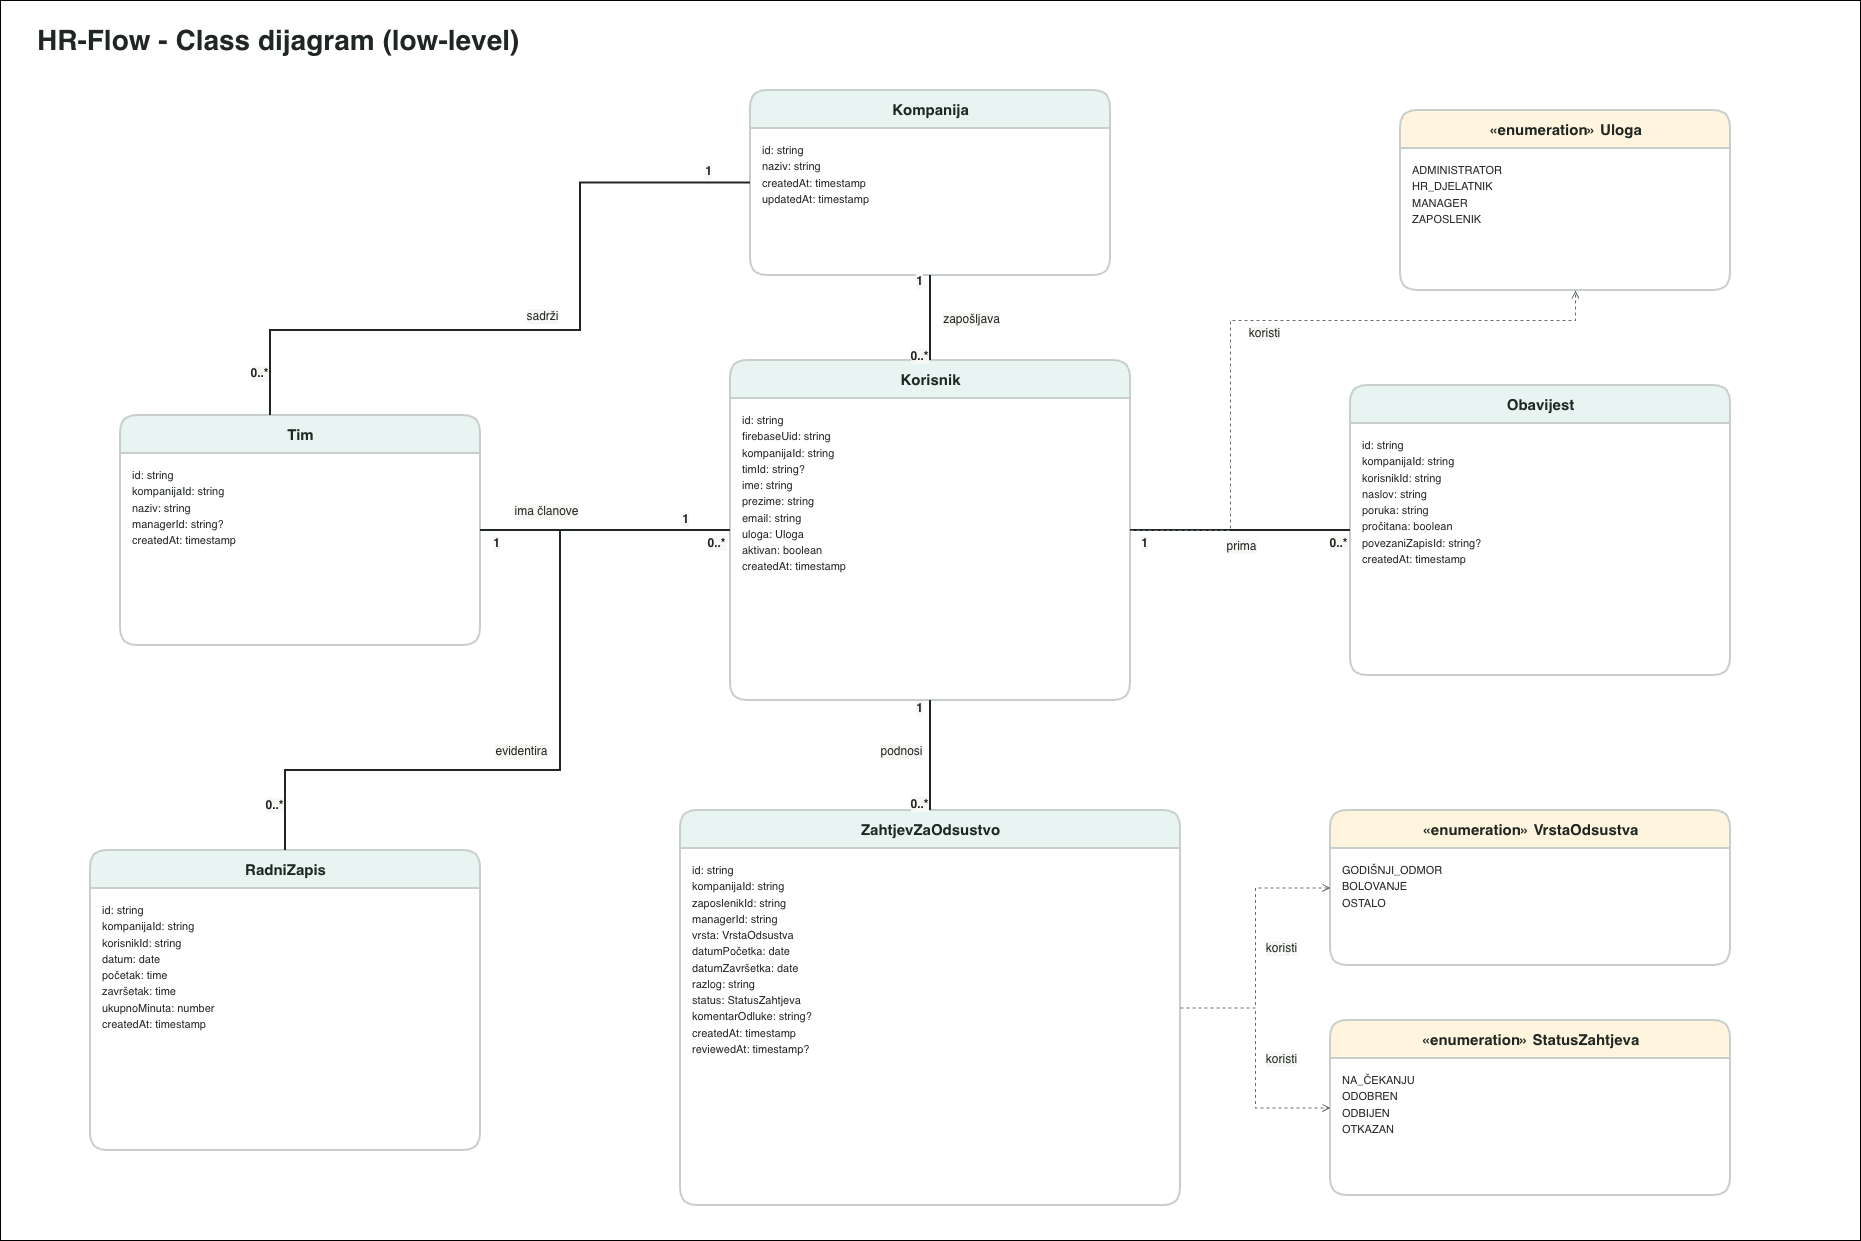

The diagram above was exported from draw.io. Its source (the exported page's mxGraphModel, read from the mxfile embedded in the PNG):
<mxGraphModel dx="2223" dy="1227" grid="1" gridSize="10" guides="1" tooltips="1" connect="1" arrows="1" fold="1" page="1" pageScale="1" pageWidth="1900" pageHeight="1250" math="0" shadow="0">
  <root>
    <mxCell id="0" />
    <mxCell id="1" parent="0" />
    <mxCell id="eMJh6y7VWwvD7YV4_NYo-52" parent="1" style="rounded=0;whiteSpace=wrap;html=1;" value="" vertex="1">
      <mxGeometry height="1240" width="1860" x="10" y="10" as="geometry" />
    </mxCell>
    <mxCell id="2" parent="1" style="text;html=1;strokeColor=none;fillColor=none;align=left;verticalAlign=middle;fontSize=28;fontStyle=1;fontColor=#202621;" value="HR-Flow - Class dijagram (low-level)" vertex="1">
      <mxGeometry height="40" width="750" x="45" y="30" as="geometry" />
    </mxCell>
    <mxCell id="4" parent="1" style="swimlane;html=1;rounded=1;startSize=38;horizontal=1;collapsible=0;strokeColor=#c8cec9;strokeWidth=2;fillColor=#e7f4f1;swimlaneFillColor=#ffffff;fontColor=#202621;fontSize=15;fontStyle=1;align=center;verticalAlign=middle;" value="Kompanija" vertex="1">
      <mxGeometry height="185" width="360" x="760" y="100" as="geometry" />
    </mxCell>
    <mxCell id="5" parent="4" style="text;html=1;strokeColor=none;fillColor=none;align=left;verticalAlign=top;spacingLeft=10;spacingTop=8;fontSize=11;fontColor=#202621;whiteSpace=wrap;" value="&lt;div style='line-height:1.48'&gt;id: string&lt;br&gt;naziv: string&lt;br&gt;createdAt: timestamp&lt;br&gt;updatedAt: timestamp&lt;/div&gt;" vertex="1">
      <mxGeometry height="147" width="360" y="38" as="geometry" />
    </mxCell>
    <mxCell id="6" parent="1" style="swimlane;html=1;rounded=1;startSize=38;horizontal=1;collapsible=0;strokeColor=#c8cec9;strokeWidth=2;fillColor=#fff5df;swimlaneFillColor=#ffffff;fontColor=#202621;fontSize=15;fontStyle=1;align=center;verticalAlign=middle;" value="«enumeration» Uloga" vertex="1">
      <mxGeometry height="180" width="330" x="1410" y="120" as="geometry" />
    </mxCell>
    <mxCell id="7" parent="6" style="text;html=1;strokeColor=none;fillColor=none;align=left;verticalAlign=top;spacingLeft=10;spacingTop=8;fontSize=11;fontColor=#202621;whiteSpace=wrap;" value="&lt;div style='line-height:1.48'&gt;ADMINISTRATOR&lt;br&gt;HR_DJELATNIK&lt;br&gt;MANAGER&lt;br&gt;ZAPOSLENIK&lt;/div&gt;" vertex="1">
      <mxGeometry height="142" width="330" y="38" as="geometry" />
    </mxCell>
    <mxCell id="8" parent="1" style="swimlane;html=1;rounded=1;startSize=38;horizontal=1;collapsible=0;strokeColor=#c8cec9;strokeWidth=2;fillColor=#e7f4f1;swimlaneFillColor=#ffffff;fontColor=#202621;fontSize=15;fontStyle=1;align=center;verticalAlign=middle;" value="Tim" vertex="1">
      <mxGeometry height="230" width="360" x="130" y="425" as="geometry" />
    </mxCell>
    <mxCell id="9" parent="8" style="text;html=1;strokeColor=none;fillColor=none;align=left;verticalAlign=top;spacingLeft=10;spacingTop=8;fontSize=11;fontColor=#202621;whiteSpace=wrap;" value="&lt;div style='line-height:1.48'&gt;id: string&lt;br&gt;kompanijaId: string&lt;br&gt;naziv: string&lt;br&gt;managerId: string?&lt;br&gt;createdAt: timestamp&lt;/div&gt;" vertex="1">
      <mxGeometry height="192" width="360" y="38" as="geometry" />
    </mxCell>
    <mxCell id="10" parent="1" style="swimlane;html=1;rounded=1;startSize=38;horizontal=1;collapsible=0;strokeColor=#c8cec9;strokeWidth=2;fillColor=#e7f4f1;swimlaneFillColor=#ffffff;fontColor=#202621;fontSize=15;fontStyle=1;align=center;verticalAlign=middle;" value="Korisnik" vertex="1">
      <mxGeometry height="340" width="400" x="740" y="370" as="geometry" />
    </mxCell>
    <mxCell id="11" parent="10" style="text;html=1;strokeColor=none;fillColor=none;align=left;verticalAlign=top;spacingLeft=10;spacingTop=8;fontSize=11;fontColor=#202621;whiteSpace=wrap;" value="&lt;div style='line-height:1.48'&gt;id: string&lt;br&gt;firebaseUid: string&lt;br&gt;kompanijaId: string&lt;br&gt;timId: string?&lt;br&gt;ime: string&lt;br&gt;prezime: string&lt;br&gt;email: string&lt;br&gt;uloga: Uloga&lt;br&gt;aktivan: boolean&lt;br&gt;createdAt: timestamp&lt;/div&gt;" vertex="1">
      <mxGeometry height="302" width="400" y="38" as="geometry" />
    </mxCell>
    <mxCell id="12" parent="1" style="swimlane;html=1;rounded=1;startSize=38;horizontal=1;collapsible=0;strokeColor=#c8cec9;strokeWidth=2;fillColor=#e7f4f1;swimlaneFillColor=#ffffff;fontColor=#202621;fontSize=15;fontStyle=1;align=center;verticalAlign=middle;" value="Obavijest" vertex="1">
      <mxGeometry height="290" width="380" x="1360" y="395" as="geometry" />
    </mxCell>
    <mxCell id="13" parent="12" style="text;html=1;strokeColor=none;fillColor=none;align=left;verticalAlign=top;spacingLeft=10;spacingTop=8;fontSize=11;fontColor=#202621;whiteSpace=wrap;" value="&lt;div style='line-height:1.48'&gt;id: string&lt;br&gt;kompanijaId: string&lt;br&gt;korisnikId: string&lt;br&gt;naslov: string&lt;br&gt;poruka: string&lt;br&gt;pročitana: boolean&lt;br&gt;povezaniZapisId: string?&lt;br&gt;createdAt: timestamp&lt;/div&gt;" vertex="1">
      <mxGeometry height="252" width="380" y="38" as="geometry" />
    </mxCell>
    <mxCell id="14" parent="1" style="swimlane;html=1;rounded=1;startSize=38;horizontal=1;collapsible=0;strokeColor=#c8cec9;strokeWidth=2;fillColor=#e7f4f1;swimlaneFillColor=#ffffff;fontColor=#202621;fontSize=15;fontStyle=1;align=center;verticalAlign=middle;" value="RadniZapis" vertex="1">
      <mxGeometry height="300" width="390" x="100" y="860" as="geometry" />
    </mxCell>
    <mxCell id="15" parent="14" style="text;html=1;strokeColor=none;fillColor=none;align=left;verticalAlign=top;spacingLeft=10;spacingTop=8;fontSize=11;fontColor=#202621;whiteSpace=wrap;" value="&lt;div style='line-height:1.48'&gt;id: string&lt;br&gt;kompanijaId: string&lt;br&gt;korisnikId: string&lt;br&gt;datum: date&lt;br&gt;početak: time&lt;br&gt;završetak: time&lt;br&gt;ukupnoMinuta: number&lt;br&gt;createdAt: timestamp&lt;/div&gt;" vertex="1">
      <mxGeometry height="262" width="390" y="38" as="geometry" />
    </mxCell>
    <mxCell id="16" parent="1" style="swimlane;html=1;rounded=1;startSize=38;horizontal=1;collapsible=0;strokeColor=#c8cec9;strokeWidth=2;fillColor=#e7f4f1;swimlaneFillColor=#ffffff;fontColor=#202621;fontSize=15;fontStyle=1;align=center;verticalAlign=middle;" value="ZahtjevZaOdsustvo" vertex="1">
      <mxGeometry height="395" width="500" x="690" y="820" as="geometry" />
    </mxCell>
    <mxCell id="17" parent="16" style="text;html=1;strokeColor=none;fillColor=none;align=left;verticalAlign=top;spacingLeft=10;spacingTop=8;fontSize=11;fontColor=#202621;whiteSpace=wrap;" value="&lt;div style='line-height:1.48'&gt;id: string&lt;br&gt;kompanijaId: string&lt;br&gt;zaposlenikId: string&lt;br&gt;managerId: string&lt;br&gt;vrsta: VrstaOdsustva&lt;br&gt;datumPočetka: date&lt;br&gt;datumZavršetka: date&lt;br&gt;razlog: string&lt;br&gt;status: StatusZahtjeva&lt;br&gt;komentarOdluke: string?&lt;br&gt;createdAt: timestamp&lt;br&gt;reviewedAt: timestamp?&lt;/div&gt;" vertex="1">
      <mxGeometry height="357" width="500" y="38" as="geometry" />
    </mxCell>
    <mxCell id="18" parent="1" style="swimlane;html=1;rounded=1;startSize=38;horizontal=1;collapsible=0;strokeColor=#c8cec9;strokeWidth=2;fillColor=#fff5df;swimlaneFillColor=#ffffff;fontColor=#202621;fontSize=15;fontStyle=1;align=center;verticalAlign=middle;" value="«enumeration» VrstaOdsustva" vertex="1">
      <mxGeometry height="155" width="400" x="1340" y="820" as="geometry" />
    </mxCell>
    <mxCell id="19" parent="18" style="text;html=1;strokeColor=none;fillColor=none;align=left;verticalAlign=top;spacingLeft=10;spacingTop=8;fontSize=11;fontColor=#202621;whiteSpace=wrap;" value="&lt;div style='line-height:1.48'&gt;GODIŠNJI_ODMOR&lt;br&gt;BOLOVANJE&lt;br&gt;OSTALO&lt;/div&gt;" vertex="1">
      <mxGeometry height="117" width="400" y="38" as="geometry" />
    </mxCell>
    <mxCell id="20" parent="1" style="swimlane;html=1;rounded=1;startSize=38;horizontal=1;collapsible=0;strokeColor=#c8cec9;strokeWidth=2;fillColor=#fff5df;swimlaneFillColor=#ffffff;fontColor=#202621;fontSize=15;fontStyle=1;align=center;verticalAlign=middle;" value="«enumeration» StatusZahtjeva" vertex="1">
      <mxGeometry height="175" width="400" x="1340" y="1030" as="geometry" />
    </mxCell>
    <mxCell id="21" parent="20" style="text;html=1;strokeColor=none;fillColor=none;align=left;verticalAlign=top;spacingLeft=10;spacingTop=8;fontSize=11;fontColor=#202621;whiteSpace=wrap;" value="&lt;div style='line-height:1.48'&gt;NA_ČEKANJU&lt;br&gt;ODOBREN&lt;br&gt;ODBIJEN&lt;br&gt;OTKAZAN&lt;/div&gt;" vertex="1">
      <mxGeometry height="137" width="400" y="38" as="geometry" />
    </mxCell>
    <mxCell id="22" edge="1" parent="1" source="4" style="edgeStyle=orthogonalEdgeStyle;rounded=0;orthogonalLoop=1;jettySize=auto;html=1;strokeColor=#202621;strokeWidth=2;endArrow=none;startArrow=none;" target="8" value="">
      <mxGeometry relative="1" as="geometry">
        <Array as="points">
          <mxPoint x="590" y="340" />
          <mxPoint x="280" y="340" />
        </Array>
      </mxGeometry>
    </mxCell>
    <mxCell id="23" connectable="0" parent="22" style="edgeLabel;html=1;align=center;verticalAlign=middle;resizable=0;points=[];fontSize=12;fontColor=#202621;fontStyle=1;labelBackgroundColor=#f7f8f6;" value="1" vertex="1">
      <mxGeometry relative="1" x="-0.88" y="-12" as="geometry">
        <mxPoint as="offset" />
      </mxGeometry>
    </mxCell>
    <mxCell id="24" connectable="0" parent="22" style="edgeLabel;html=1;align=center;verticalAlign=middle;resizable=0;points=[];fontSize=12;fontColor=#202621;fontStyle=0;labelBackgroundColor=#f7f8f6;" value="sadrži" vertex="1">
      <mxGeometry relative="1" y="-15" as="geometry">
        <mxPoint as="offset" />
      </mxGeometry>
    </mxCell>
    <mxCell id="25" connectable="0" parent="22" style="edgeLabel;html=1;align=center;verticalAlign=middle;resizable=0;points=[];fontSize=12;fontColor=#202621;fontStyle=1;labelBackgroundColor=#f7f8f6;" value="0..*" vertex="1">
      <mxGeometry relative="1" x="0.88" y="-12" as="geometry">
        <mxPoint as="offset" />
      </mxGeometry>
    </mxCell>
    <mxCell id="26" edge="1" parent="1" source="4" style="edgeStyle=orthogonalEdgeStyle;rounded=0;orthogonalLoop=1;jettySize=auto;html=1;strokeColor=#202621;strokeWidth=2;endArrow=none;startArrow=none;" target="10" value="">
      <mxGeometry relative="1" as="geometry" />
    </mxCell>
    <mxCell id="27" connectable="0" parent="26" style="edgeLabel;html=1;align=center;verticalAlign=middle;resizable=0;points=[];fontSize=12;fontColor=#202621;fontStyle=1;labelBackgroundColor=#f7f8f6;" value="1" vertex="1">
      <mxGeometry relative="1" x="-0.88" y="-12" as="geometry">
        <mxPoint as="offset" />
      </mxGeometry>
    </mxCell>
    <mxCell id="28" connectable="0" parent="26" style="edgeLabel;html=1;align=center;verticalAlign=middle;resizable=0;points=[];fontSize=12;fontColor=#202621;fontStyle=0;labelBackgroundColor=#f7f8f6;" value="zapošljava" vertex="1">
      <mxGeometry relative="1" y="-15" as="geometry">
        <mxPoint x="55" as="offset" />
      </mxGeometry>
    </mxCell>
    <mxCell id="29" connectable="0" parent="26" style="edgeLabel;html=1;align=center;verticalAlign=middle;resizable=0;points=[];fontSize=12;fontColor=#202621;fontStyle=1;labelBackgroundColor=#f7f8f6;" value="0..*" vertex="1">
      <mxGeometry relative="1" x="0.88" y="-12" as="geometry">
        <mxPoint as="offset" />
      </mxGeometry>
    </mxCell>
    <mxCell id="30" edge="1" parent="1" source="8" style="edgeStyle=orthogonalEdgeStyle;rounded=0;orthogonalLoop=1;jettySize=auto;html=1;strokeColor=#202621;strokeWidth=2;endArrow=none;startArrow=none;" target="10" value="">
      <mxGeometry relative="1" as="geometry" />
    </mxCell>
    <mxCell id="31" connectable="0" parent="30" style="edgeLabel;html=1;align=center;verticalAlign=middle;resizable=0;points=[];fontSize=12;fontColor=#202621;fontStyle=1;labelBackgroundColor=#f7f8f6;" value="1" vertex="1">
      <mxGeometry relative="1" x="-0.88" y="-12" as="geometry">
        <mxPoint as="offset" />
      </mxGeometry>
    </mxCell>
    <mxCell id="32" connectable="0" parent="30" style="edgeLabel;html=1;align=center;verticalAlign=middle;resizable=0;points=[];fontSize=12;fontColor=#202621;fontStyle=0;labelBackgroundColor=#f7f8f6;" value="ima članove" vertex="1">
      <mxGeometry relative="1" y="-15" as="geometry">
        <mxPoint x="-60" y="-35" as="offset" />
      </mxGeometry>
    </mxCell>
    <mxCell id="33" connectable="0" parent="30" style="edgeLabel;html=1;align=center;verticalAlign=middle;resizable=0;points=[];fontSize=12;fontColor=#202621;fontStyle=1;labelBackgroundColor=#f7f8f6;" value="0..*" vertex="1">
      <mxGeometry relative="1" x="0.88" y="-12" as="geometry">
        <mxPoint as="offset" />
      </mxGeometry>
    </mxCell>
    <mxCell id="34" edge="1" parent="1" source="10" style="edgeStyle=orthogonalEdgeStyle;rounded=0;orthogonalLoop=1;jettySize=auto;html=1;strokeColor=#202621;strokeWidth=2;endArrow=none;startArrow=none;" target="12" value="">
      <mxGeometry relative="1" as="geometry" />
    </mxCell>
    <mxCell id="35" connectable="0" parent="34" style="edgeLabel;html=1;align=center;verticalAlign=middle;resizable=0;points=[];fontSize=12;fontColor=#202621;fontStyle=1;labelBackgroundColor=#f7f8f6;" value="1" vertex="1">
      <mxGeometry relative="1" x="-0.88" y="-12" as="geometry">
        <mxPoint as="offset" />
      </mxGeometry>
    </mxCell>
    <mxCell id="36" connectable="0" parent="34" style="edgeLabel;html=1;align=center;verticalAlign=middle;resizable=0;points=[];fontSize=12;fontColor=#202621;fontStyle=0;labelBackgroundColor=#f7f8f6;" value="prima" vertex="1">
      <mxGeometry relative="1" y="-15" as="geometry">
        <mxPoint as="offset" />
      </mxGeometry>
    </mxCell>
    <mxCell id="37" connectable="0" parent="34" style="edgeLabel;html=1;align=center;verticalAlign=middle;resizable=0;points=[];fontSize=12;fontColor=#202621;fontStyle=1;labelBackgroundColor=#f7f8f6;" value="0..*" vertex="1">
      <mxGeometry relative="1" x="0.88" y="-12" as="geometry">
        <mxPoint as="offset" />
      </mxGeometry>
    </mxCell>
    <mxCell id="38" edge="1" parent="1" source="10" style="edgeStyle=orthogonalEdgeStyle;rounded=0;orthogonalLoop=1;jettySize=auto;html=1;strokeColor=#202621;strokeWidth=2;endArrow=none;startArrow=none;" target="14" value="">
      <mxGeometry relative="1" as="geometry">
        <Array as="points">
          <mxPoint x="570" y="780" />
          <mxPoint x="295" y="780" />
        </Array>
      </mxGeometry>
    </mxCell>
    <mxCell id="39" connectable="0" parent="38" style="edgeLabel;html=1;align=center;verticalAlign=middle;resizable=0;points=[];fontSize=12;fontColor=#202621;fontStyle=1;labelBackgroundColor=#f7f8f6;" value="1" vertex="1">
      <mxGeometry relative="1" x="-0.88" y="-12" as="geometry">
        <mxPoint as="offset" />
      </mxGeometry>
    </mxCell>
    <mxCell id="40" connectable="0" parent="38" style="edgeLabel;html=1;align=center;verticalAlign=middle;resizable=0;points=[];fontSize=12;fontColor=#202621;fontStyle=0;labelBackgroundColor=#f7f8f6;" value="evidentira" vertex="1">
      <mxGeometry relative="1" y="-15" as="geometry">
        <mxPoint x="-25" y="7" as="offset" />
      </mxGeometry>
    </mxCell>
    <mxCell id="41" connectable="0" parent="38" style="edgeLabel;html=1;align=center;verticalAlign=middle;resizable=0;points=[];fontSize=12;fontColor=#202621;fontStyle=1;labelBackgroundColor=#f7f8f6;" value="0..*" vertex="1">
      <mxGeometry relative="1" x="0.88" y="-12" as="geometry">
        <mxPoint as="offset" />
      </mxGeometry>
    </mxCell>
    <mxCell id="42" edge="1" parent="1" source="10" style="edgeStyle=orthogonalEdgeStyle;rounded=0;orthogonalLoop=1;jettySize=auto;html=1;strokeColor=#202621;strokeWidth=2;endArrow=none;startArrow=none;" target="16" value="">
      <mxGeometry relative="1" as="geometry" />
    </mxCell>
    <mxCell id="43" connectable="0" parent="42" style="edgeLabel;html=1;align=center;verticalAlign=middle;resizable=0;points=[];fontSize=12;fontColor=#202621;fontStyle=1;labelBackgroundColor=#f7f8f6;" value="1" vertex="1">
      <mxGeometry relative="1" x="-0.88" y="-12" as="geometry">
        <mxPoint as="offset" />
      </mxGeometry>
    </mxCell>
    <mxCell id="44" connectable="0" parent="42" style="edgeLabel;html=1;align=center;verticalAlign=middle;resizable=0;points=[];fontSize=12;fontColor=#202621;fontStyle=0;labelBackgroundColor=#f7f8f6;" value="podnosi" vertex="1">
      <mxGeometry relative="1" y="-15" as="geometry">
        <mxPoint x="-15" y="-5" as="offset" />
      </mxGeometry>
    </mxCell>
    <mxCell id="45" connectable="0" parent="42" style="edgeLabel;html=1;align=center;verticalAlign=middle;resizable=0;points=[];fontSize=12;fontColor=#202621;fontStyle=1;labelBackgroundColor=#f7f8f6;" value="0..*" vertex="1">
      <mxGeometry relative="1" x="0.88" y="-12" as="geometry">
        <mxPoint as="offset" />
      </mxGeometry>
    </mxCell>
    <mxCell id="46" edge="1" parent="1" source="10" style="edgeStyle=orthogonalEdgeStyle;rounded=0;html=1;dashed=1;strokeColor=#66706a;strokeWidth=1;endArrow=open;endFill=0;" target="6" value="">
      <mxGeometry relative="1" as="geometry">
        <Array as="points">
          <mxPoint x="1240" y="330" />
          <mxPoint x="1585" y="330" />
        </Array>
      </mxGeometry>
    </mxCell>
    <mxCell id="47" connectable="0" parent="46" style="edgeLabel;html=1;align=center;verticalAlign=middle;resizable=0;points=[];fontSize=12;fontColor=#202621;fontStyle=0;labelBackgroundColor=#f7f8f6;" value="koristi" vertex="1">
      <mxGeometry relative="1" y="-12" as="geometry">
        <mxPoint as="offset" />
      </mxGeometry>
    </mxCell>
    <mxCell id="48" edge="1" parent="1" source="16" style="edgeStyle=orthogonalEdgeStyle;rounded=0;html=1;dashed=1;strokeColor=#66706a;strokeWidth=1;endArrow=open;endFill=0;" target="18" value="">
      <mxGeometry relative="1" as="geometry" />
    </mxCell>
    <mxCell id="49" connectable="0" parent="48" style="edgeLabel;html=1;align=center;verticalAlign=middle;resizable=0;points=[];fontSize=12;fontColor=#202621;fontStyle=0;labelBackgroundColor=#f7f8f6;" value="koristi" vertex="1">
      <mxGeometry relative="1" y="-12" as="geometry">
        <mxPoint x="13" as="offset" />
      </mxGeometry>
    </mxCell>
    <mxCell id="50" edge="1" parent="1" source="16" style="edgeStyle=orthogonalEdgeStyle;rounded=0;html=1;dashed=1;strokeColor=#66706a;strokeWidth=1;endArrow=open;endFill=0;" target="20" value="">
      <mxGeometry relative="1" as="geometry" />
    </mxCell>
    <mxCell id="51" connectable="0" parent="50" style="edgeLabel;html=1;align=center;verticalAlign=middle;resizable=0;points=[];fontSize=12;fontColor=#202621;fontStyle=0;labelBackgroundColor=#f7f8f6;" value="koristi" vertex="1">
      <mxGeometry relative="1" y="-12" as="geometry">
        <mxPoint x="37" y="1" as="offset" />
      </mxGeometry>
    </mxCell>
  </root>
</mxGraphModel>